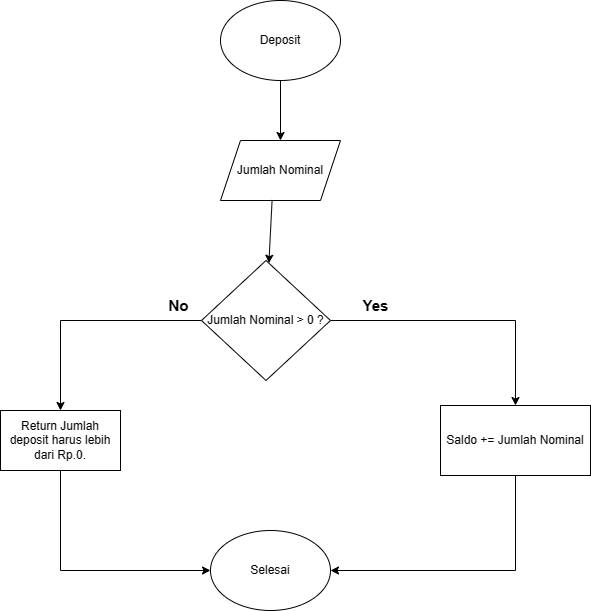

The diagram above was exported from draw.io. Its source (the exported page's mxGraphModel, read from the mxfile embedded in the PNG):
<mxGraphModel dx="786" dy="459" grid="1" gridSize="10" guides="1" tooltips="1" connect="1" arrows="1" fold="1" page="1" pageScale="1" pageWidth="827" pageHeight="1169" math="0" shadow="0">
  <root>
    <mxCell id="WIyWlLk6GJQsqaUBKTNV-0" />
    <mxCell id="WIyWlLk6GJQsqaUBKTNV-1" parent="WIyWlLk6GJQsqaUBKTNV-0" />
    <mxCell id="9Zm1pTwWWA167Iien68o-0" value="Jumlah Nominal" style="shape=parallelogram;perimeter=parallelogramPerimeter;whiteSpace=wrap;html=1;fixedSize=1;" parent="WIyWlLk6GJQsqaUBKTNV-1" vertex="1">
      <mxGeometry x="339" y="260" width="120" height="60" as="geometry" />
    </mxCell>
    <mxCell id="9Zm1pTwWWA167Iien68o-1" value="" style="endArrow=classic;html=1;rounded=0;exitX=0.43;exitY=0.991;exitDx=0;exitDy=0;exitPerimeter=0;" parent="WIyWlLk6GJQsqaUBKTNV-1" source="9Zm1pTwWWA167Iien68o-0" target="9Zm1pTwWWA167Iien68o-5" edge="1">
      <mxGeometry width="50" height="50" relative="1" as="geometry">
        <mxPoint x="469" y="450" as="sourcePoint" />
        <mxPoint x="389.68220579874924" y="379.9999999999999" as="targetPoint" />
      </mxGeometry>
    </mxCell>
    <mxCell id="9Zm1pTwWWA167Iien68o-3" value="Deposit" style="ellipse;whiteSpace=wrap;html=1;" parent="WIyWlLk6GJQsqaUBKTNV-1" vertex="1">
      <mxGeometry x="339" y="120" width="120" height="80" as="geometry" />
    </mxCell>
    <mxCell id="9Zm1pTwWWA167Iien68o-4" value="" style="endArrow=classic;html=1;rounded=0;entryX=0.5;entryY=0;entryDx=0;entryDy=0;" parent="WIyWlLk6GJQsqaUBKTNV-1" source="9Zm1pTwWWA167Iien68o-3" target="9Zm1pTwWWA167Iien68o-0" edge="1">
      <mxGeometry width="50" height="50" relative="1" as="geometry">
        <mxPoint x="499" y="370" as="sourcePoint" />
        <mxPoint x="549" y="320" as="targetPoint" />
      </mxGeometry>
    </mxCell>
    <mxCell id="9Zm1pTwWWA167Iien68o-6" style="edgeStyle=orthogonalEdgeStyle;rounded=0;orthogonalLoop=1;jettySize=auto;html=1;" parent="WIyWlLk6GJQsqaUBKTNV-1" source="9Zm1pTwWWA167Iien68o-5" target="9Zm1pTwWWA167Iien68o-11" edge="1">
      <mxGeometry relative="1" as="geometry">
        <mxPoint x="619" y="530" as="targetPoint" />
      </mxGeometry>
    </mxCell>
    <mxCell id="9Zm1pTwWWA167Iien68o-8" style="edgeStyle=orthogonalEdgeStyle;rounded=0;orthogonalLoop=1;jettySize=auto;html=1;" parent="WIyWlLk6GJQsqaUBKTNV-1" source="9Zm1pTwWWA167Iien68o-5" target="9Zm1pTwWWA167Iien68o-10" edge="1">
      <mxGeometry relative="1" as="geometry">
        <mxPoint x="169" y="530" as="targetPoint" />
      </mxGeometry>
    </mxCell>
    <mxCell id="9Zm1pTwWWA167Iien68o-5" value="Jumlah Nominal &amp;gt; 0 ?" style="rhombus;whiteSpace=wrap;html=1;" parent="WIyWlLk6GJQsqaUBKTNV-1" vertex="1">
      <mxGeometry x="320" y="380" width="129" height="120" as="geometry" />
    </mxCell>
    <mxCell id="9Zm1pTwWWA167Iien68o-7" value="Yes" style="text;html=1;align=center;verticalAlign=middle;resizable=0;points=[];autosize=1;strokeColor=none;fillColor=none;strokeWidth=7;fontSize=15;fontStyle=1" parent="WIyWlLk6GJQsqaUBKTNV-1" vertex="1">
      <mxGeometry x="469" y="410" width="50" height="30" as="geometry" />
    </mxCell>
    <mxCell id="9Zm1pTwWWA167Iien68o-9" value="No" style="text;html=1;align=center;verticalAlign=middle;resizable=0;points=[];autosize=1;strokeColor=none;fillColor=none;fontStyle=1;fontSize=15;" parent="WIyWlLk6GJQsqaUBKTNV-1" vertex="1">
      <mxGeometry x="277" y="410" width="40" height="30" as="geometry" />
    </mxCell>
    <mxCell id="9Zm1pTwWWA167Iien68o-14" style="edgeStyle=orthogonalEdgeStyle;rounded=0;orthogonalLoop=1;jettySize=auto;html=1;" parent="WIyWlLk6GJQsqaUBKTNV-1" source="9Zm1pTwWWA167Iien68o-10" target="9Zm1pTwWWA167Iien68o-12" edge="1">
      <mxGeometry relative="1" as="geometry">
        <Array as="points">
          <mxPoint x="179" y="690" />
        </Array>
      </mxGeometry>
    </mxCell>
    <mxCell id="9Zm1pTwWWA167Iien68o-10" value="Return&amp;nbsp;Jumlah deposit harus lebih dari Rp.0." style="rounded=0;whiteSpace=wrap;html=1;" parent="WIyWlLk6GJQsqaUBKTNV-1" vertex="1">
      <mxGeometry x="119" y="530" width="120" height="60" as="geometry" />
    </mxCell>
    <mxCell id="9Zm1pTwWWA167Iien68o-15" style="edgeStyle=orthogonalEdgeStyle;rounded=0;orthogonalLoop=1;jettySize=auto;html=1;" parent="WIyWlLk6GJQsqaUBKTNV-1" source="9Zm1pTwWWA167Iien68o-11" target="9Zm1pTwWWA167Iien68o-12" edge="1">
      <mxGeometry relative="1" as="geometry">
        <Array as="points">
          <mxPoint x="634" y="690" />
        </Array>
      </mxGeometry>
    </mxCell>
    <mxCell id="9Zm1pTwWWA167Iien68o-11" value="Saldo += Jumlah Nominal" style="rounded=0;whiteSpace=wrap;html=1;" parent="WIyWlLk6GJQsqaUBKTNV-1" vertex="1">
      <mxGeometry x="559" y="525" width="150" height="70" as="geometry" />
    </mxCell>
    <mxCell id="9Zm1pTwWWA167Iien68o-12" value="Selesai" style="ellipse;whiteSpace=wrap;html=1;" parent="WIyWlLk6GJQsqaUBKTNV-1" vertex="1">
      <mxGeometry x="329" y="650" width="120" height="80" as="geometry" />
    </mxCell>
  </root>
</mxGraphModel>